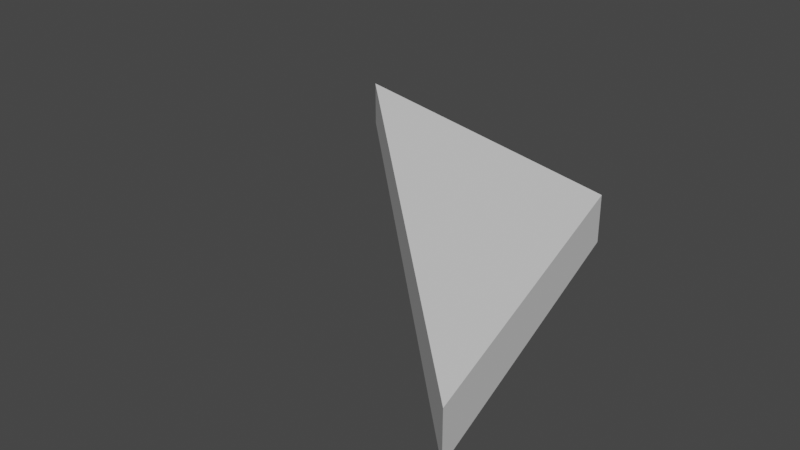 # Source: obs.blend  (saved by Blender 2.82.7; exported with 4.5.12 LTS)
import bpy
from mathutils import Matrix  # noqa: F401  (used for matrix-valued properties, if any)

bpy.ops.wm.read_factory_settings(use_empty=True)
scene = bpy.context.scene
scene.name = 'Scene'

# ---- collections
col_collection = bpy.data.collections.new('Collection'); scene.collection.children.link(col_collection)

# ---- world
world_world = bpy.data.worlds.new('World'); scene.world = world_world
world_world.use_nodes = True; world_world.node_tree.nodes.clear()
_N = world_world.node_tree.nodes; _L = world_world.node_tree.links
n0 = _N.new('ShaderNodeOutputWorld'); n0.name = 'World Output'; n0.location = (300, 300)
n1 = _N.new('ShaderNodeBackground'); n1.name = 'Background'; n1.location = (10, 300)
n1.inputs[0].default_value = (0.05088, 0.05088, 0.05088, 1.0)
_L.new(n1.outputs[0], n0.inputs[0])
n0.is_active_output = True
world_world.color = (0.05088, 0.05088, 0.05088)
world_world.use_sun_shadow = False
world_world.sun_shadow_jitter_overblur = 0.0

# ---- meshes
me_cube_002 = bpy.data.meshes.new('Cube.002')
me_cube_002.from_pydata([(-0.7313, 0.5167, 1.484), (-0.7313, 0.5167, 3.484), (-0.7313, 0.5172, 1.484), (-0.7313, 0.5172, 3.484), (1.269, -1.483, 1.484), (1.269, -1.483, 3.484), (0.8743, 0.0971, 1.484), (0.8743, 0.0971, 3.484)], [], [(0, 1, 3, 2), (2, 3, 7, 6), (6, 7, 5, 4), (4, 5, 1, 0), (2, 6, 4, 0), (7, 3, 1, 5)])
_uv = me_cube_002.uv_layers.new(name='UVMap')
_uv.uv.foreach_set('vector', [0.375, 0.0, 0.625, 0.0, 0.625, 0.25, 0.375, 0.25, 0.375, 0.25, 0.625, 0.25, 0.625, 0.5, 0.375, 0.5, 0.375, 0.5, 0.625, 0.5, 0.625, 0.75, 0.375, 0.75, 0.375, 0.75, 0.625, 0.75, 0.625, 1.0, 0.375, 1.0, 0.125, 0.5, 0.375, 0.5, 0.375, 0.75, 0.125, 0.75, 0.625, 0.5, 0.875, 0.5, 0.875, 0.75, 0.625, 0.75])
me_cube_002.use_remesh_fix_poles = True
me_cube_002.use_remesh_preserve_attributes = False
me_cube_002.use_mirror_vertex_groups = False
me_cube_002.update()

# ---- objects
ob_cube = bpy.data.objects.new('Cube', me_cube_002)

# ---- transforms, parenting, visibility, modifiers, constraints
ob_cube.location = (-0.5988, 0.5992, 0.08123)
ob_cube.scale = (1.0, 1.0, 0.11)
ob_cube.lineart.crease_threshold = 0.0

# ---- collection membership
col_collection.objects.link(ob_cube)

# ---- scene / render settings (as saved in the file)
scene.frame_start = 1; scene.frame_end = 250; scene.frame_set(1)
scene.render.engine = 'BLENDER_EEVEE_NEXT'
scene.cycles.use_denoising = False
scene.cycles.samples = 128
scene.cycles.sampling_pattern = 'TABULATED_SOBOL'
scene.cycles.use_adaptive_sampling = False
scene.cycles.use_light_tree = False
scene.view_settings.view_transform = 'Filmic'
bpy.context.view_layer.update()

# ---- added for rendering (the .blend has no active camera and no usable light): camera, sun
cam_auto = bpy.data.cameras.new('AutoCamera')
cam_auto.lens = 50.0
cam_auto.sensor_width = 36.0
cam_auto.clip_end = 1000.0
ob_auto_camera = bpy.data.objects.new('AutoCamera', cam_auto)
scene.collection.objects.link(ob_auto_camera)
ob_auto_camera.location = (2.29468, -3.03332, 2.45434)
ob_auto_camera.rotation_euler = (1.09748, -7.21219e-08, 0.694738)
scene.camera = ob_auto_camera
light_auto_sun = bpy.data.lights.new('AutoSun', 'SUN')
light_auto_sun.energy = 3.0
light_auto_sun.angle = 0.0523599
ob_auto_sun = bpy.data.objects.new('AutoSun', light_auto_sun)
scene.collection.objects.link(ob_auto_sun)
ob_auto_sun.rotation_euler = (0.872665, 0.174533, 0.523599)
bpy.context.view_layer.update()
